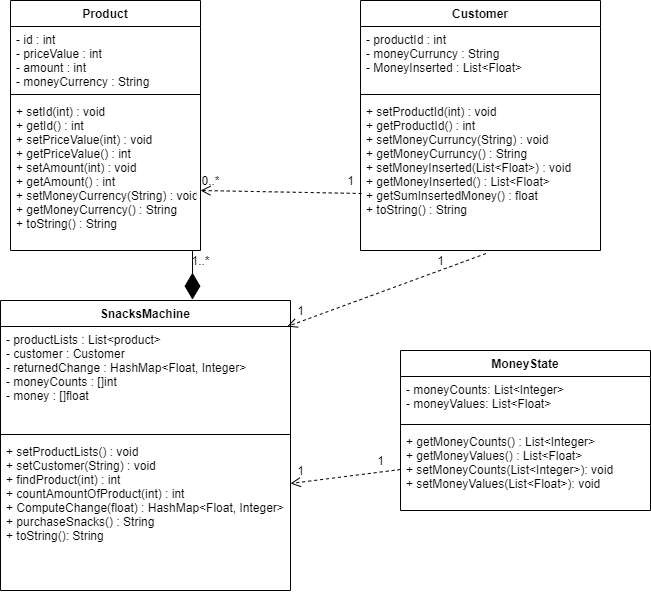

The diagram above was exported from draw.io. Its source (the exported page's mxGraphModel, read from the mxfile embedded in the PNG):
<mxGraphModel dx="868" dy="450" grid="1" gridSize="10" guides="1" tooltips="1" connect="1" arrows="1" fold="1" page="1" pageScale="1" pageWidth="850" pageHeight="1100" math="0" shadow="0">
  <root>
    <mxCell id="0" />
    <mxCell id="1" parent="0" />
    <mxCell id="-X8WSgF3NrCnCee19VvJ-1" value="Product" style="swimlane;fontStyle=1;align=center;verticalAlign=top;childLayout=stackLayout;horizontal=1;startSize=26;horizontalStack=0;resizeParent=1;resizeParentMax=0;resizeLast=0;collapsible=1;marginBottom=0;" parent="1" vertex="1">
      <mxGeometry x="160" y="100" width="190" height="250" as="geometry" />
    </mxCell>
    <mxCell id="-X8WSgF3NrCnCee19VvJ-2" value="- id : int&#10;- priceValue : int&#10;- amount : int&#10;- moneyCurrency : String" style="text;strokeColor=none;fillColor=none;align=left;verticalAlign=top;spacingLeft=4;spacingRight=4;overflow=hidden;rotatable=0;points=[[0,0.5],[1,0.5]];portConstraint=eastwest;" parent="-X8WSgF3NrCnCee19VvJ-1" vertex="1">
      <mxGeometry y="26" width="190" height="64" as="geometry" />
    </mxCell>
    <mxCell id="-X8WSgF3NrCnCee19VvJ-3" value="" style="line;strokeWidth=1;fillColor=none;align=left;verticalAlign=middle;spacingTop=-1;spacingLeft=3;spacingRight=3;rotatable=0;labelPosition=right;points=[];portConstraint=eastwest;" parent="-X8WSgF3NrCnCee19VvJ-1" vertex="1">
      <mxGeometry y="90" width="190" height="8" as="geometry" />
    </mxCell>
    <mxCell id="-X8WSgF3NrCnCee19VvJ-14" value="+ setId(int) : void&#10;+ getId() : int&#10;+ setPriceValue(int) : void&#10;+ getPriceValue() : int&#10;+ setAmount(int) : void&#10;+ getAmount() : int&#10;+ setMoneyCurrency(String) : void&#10;+ getMoneyCurrency() : String&#10;+ toString() : String" style="text;strokeColor=none;fillColor=none;align=left;verticalAlign=top;spacingLeft=4;spacingRight=4;overflow=hidden;rotatable=0;points=[[0,0.5],[1,0.5]];portConstraint=eastwest;" parent="-X8WSgF3NrCnCee19VvJ-1" vertex="1">
      <mxGeometry y="98" width="190" height="152" as="geometry" />
    </mxCell>
    <mxCell id="-X8WSgF3NrCnCee19VvJ-9" value="Customer" style="swimlane;fontStyle=1;align=center;verticalAlign=top;childLayout=stackLayout;horizontal=1;startSize=26;horizontalStack=0;resizeParent=1;resizeParentMax=0;resizeLast=0;collapsible=1;marginBottom=0;" parent="1" vertex="1">
      <mxGeometry x="510" y="100" width="240" height="250" as="geometry" />
    </mxCell>
    <mxCell id="-X8WSgF3NrCnCee19VvJ-10" value="- productId : int&#10;- moneyCurruncy : String&#10;- MoneyInserted : List&lt;Float&gt;" style="text;strokeColor=none;fillColor=none;align=left;verticalAlign=top;spacingLeft=4;spacingRight=4;overflow=hidden;rotatable=0;points=[[0,0.5],[1,0.5]];portConstraint=eastwest;" parent="-X8WSgF3NrCnCee19VvJ-9" vertex="1">
      <mxGeometry y="26" width="240" height="64" as="geometry" />
    </mxCell>
    <mxCell id="-X8WSgF3NrCnCee19VvJ-11" value="" style="line;strokeWidth=1;fillColor=none;align=left;verticalAlign=middle;spacingTop=-1;spacingLeft=3;spacingRight=3;rotatable=0;labelPosition=right;points=[];portConstraint=eastwest;" parent="-X8WSgF3NrCnCee19VvJ-9" vertex="1">
      <mxGeometry y="90" width="240" height="8" as="geometry" />
    </mxCell>
    <mxCell id="-X8WSgF3NrCnCee19VvJ-12" value="+ setProductId(int) : void&#10;+ getProductId() : int&#10;+ setMoneyCurruncy(String) : void&#10;+ getMoneyCurruncy() : String&#10;+ setMoneyInserted(List&lt;Float&gt;) : void&#10;+ getMoneyInserted() : List&lt;Float&gt;&#10;+ getSumInsertedMoney() : float &#10;+ toString() : String" style="text;strokeColor=none;fillColor=none;align=left;verticalAlign=top;spacingLeft=4;spacingRight=4;overflow=hidden;rotatable=0;points=[[0,0.5],[1,0.5]];portConstraint=eastwest;" parent="-X8WSgF3NrCnCee19VvJ-9" vertex="1">
      <mxGeometry y="98" width="240" height="152" as="geometry" />
    </mxCell>
    <mxCell id="-X8WSgF3NrCnCee19VvJ-15" value="SnacksMachine" style="swimlane;fontStyle=1;align=center;verticalAlign=top;childLayout=stackLayout;horizontal=1;startSize=26;horizontalStack=0;resizeParent=1;resizeParentMax=0;resizeLast=0;collapsible=1;marginBottom=0;" parent="1" vertex="1">
      <mxGeometry x="150" y="400" width="290" height="290" as="geometry" />
    </mxCell>
    <mxCell id="-X8WSgF3NrCnCee19VvJ-16" value="- productLists : List&lt;product&gt;&#10;- customer : Customer&#10;- returnedChange : HashMap&lt;Float, Integer&gt;&#10;- moneyCounts : []int&#10;- money : []float" style="text;strokeColor=none;fillColor=none;align=left;verticalAlign=top;spacingLeft=4;spacingRight=4;overflow=hidden;rotatable=0;points=[[0,0.5],[1,0.5]];portConstraint=eastwest;" parent="-X8WSgF3NrCnCee19VvJ-15" vertex="1">
      <mxGeometry y="26" width="290" height="104" as="geometry" />
    </mxCell>
    <mxCell id="-X8WSgF3NrCnCee19VvJ-17" value="" style="line;strokeWidth=1;fillColor=none;align=left;verticalAlign=middle;spacingTop=-1;spacingLeft=3;spacingRight=3;rotatable=0;labelPosition=right;points=[];portConstraint=eastwest;" parent="-X8WSgF3NrCnCee19VvJ-15" vertex="1">
      <mxGeometry y="130" width="290" height="8" as="geometry" />
    </mxCell>
    <mxCell id="-X8WSgF3NrCnCee19VvJ-18" value="+ setProductLists() : void&#10;+ setCustomer(String) : void&#10;+ findProduct(int) : int&#10;+ countAmountOfProduct(int) : int&#10;+ ComputeChange(float) : HashMap&lt;Float, Integer&gt;&#10;+ purchaseSnacks() : String&#10;+ toString(): String" style="text;strokeColor=none;fillColor=none;align=left;verticalAlign=top;spacingLeft=4;spacingRight=4;overflow=hidden;rotatable=0;points=[[0,0.5],[1,0.5]];portConstraint=eastwest;" parent="-X8WSgF3NrCnCee19VvJ-15" vertex="1">
      <mxGeometry y="138" width="290" height="152" as="geometry" />
    </mxCell>
    <mxCell id="-X8WSgF3NrCnCee19VvJ-19" value="" style="endArrow=diamondThin;endFill=1;endSize=24;html=1;entryX=0.662;entryY=-0.003;entryDx=0;entryDy=0;entryPerimeter=0;" parent="1" target="-X8WSgF3NrCnCee19VvJ-15" edge="1">
      <mxGeometry width="160" relative="1" as="geometry">
        <mxPoint x="342" y="350" as="sourcePoint" />
        <mxPoint x="500" y="290" as="targetPoint" />
      </mxGeometry>
    </mxCell>
    <mxCell id="-X8WSgF3NrCnCee19VvJ-20" value="1..*" style="text;html=1;align=center;verticalAlign=middle;resizable=0;points=[];autosize=1;strokeColor=none;" parent="1" vertex="1">
      <mxGeometry x="335" y="350" width="30" height="20" as="geometry" />
    </mxCell>
    <mxCell id="-X8WSgF3NrCnCee19VvJ-21" value="" style="html=1;verticalAlign=bottom;endArrow=open;dashed=1;endSize=8;exitX=0.005;exitY=0.625;exitDx=0;exitDy=0;exitPerimeter=0;" parent="1" source="-X8WSgF3NrCnCee19VvJ-12" edge="1">
      <mxGeometry relative="1" as="geometry">
        <mxPoint x="460" y="290" as="sourcePoint" />
        <mxPoint x="350" y="290" as="targetPoint" />
      </mxGeometry>
    </mxCell>
    <mxCell id="-X8WSgF3NrCnCee19VvJ-22" value="1" style="text;html=1;align=center;verticalAlign=middle;resizable=0;points=[];autosize=1;strokeColor=none;" parent="1" vertex="1">
      <mxGeometry x="490" y="270" width="20" height="20" as="geometry" />
    </mxCell>
    <mxCell id="-X8WSgF3NrCnCee19VvJ-23" value="0..*" style="text;html=1;align=center;verticalAlign=middle;resizable=0;points=[];autosize=1;strokeColor=none;" parent="1" vertex="1">
      <mxGeometry x="345" y="270" width="30" height="20" as="geometry" />
    </mxCell>
    <mxCell id="-X8WSgF3NrCnCee19VvJ-25" value="" style="html=1;verticalAlign=bottom;endArrow=open;dashed=1;endSize=8;exitX=0.523;exitY=1.02;exitDx=0;exitDy=0;exitPerimeter=0;" parent="1" source="-X8WSgF3NrCnCee19VvJ-12" target="-X8WSgF3NrCnCee19VvJ-16" edge="1">
      <mxGeometry relative="1" as="geometry">
        <mxPoint x="590" y="410" as="sourcePoint" />
        <mxPoint x="510" y="410" as="targetPoint" />
      </mxGeometry>
    </mxCell>
    <mxCell id="-X8WSgF3NrCnCee19VvJ-26" value="1" style="text;html=1;align=center;verticalAlign=middle;resizable=0;points=[];autosize=1;strokeColor=none;" parent="1" vertex="1">
      <mxGeometry x="580" y="350" width="20" height="20" as="geometry" />
    </mxCell>
    <mxCell id="-X8WSgF3NrCnCee19VvJ-27" value="1" style="text;html=1;align=center;verticalAlign=middle;resizable=0;points=[];autosize=1;strokeColor=none;" parent="1" vertex="1">
      <mxGeometry x="440" y="400" width="20" height="20" as="geometry" />
    </mxCell>
    <mxCell id="fwihORztJpBZ-Ww6Ajy2-1" value="MoneyState" style="swimlane;fontStyle=1;align=center;verticalAlign=top;childLayout=stackLayout;horizontal=1;startSize=26;horizontalStack=0;resizeParent=1;resizeParentMax=0;resizeLast=0;collapsible=1;marginBottom=0;" vertex="1" parent="1">
      <mxGeometry x="550" y="450" width="250" height="160" as="geometry" />
    </mxCell>
    <mxCell id="fwihORztJpBZ-Ww6Ajy2-2" value="- moneyCounts: List&lt;Integer&gt;&#10;- moneyValues: List&lt;Float&gt;" style="text;strokeColor=none;fillColor=none;align=left;verticalAlign=top;spacingLeft=4;spacingRight=4;overflow=hidden;rotatable=0;points=[[0,0.5],[1,0.5]];portConstraint=eastwest;" vertex="1" parent="fwihORztJpBZ-Ww6Ajy2-1">
      <mxGeometry y="26" width="250" height="44" as="geometry" />
    </mxCell>
    <mxCell id="fwihORztJpBZ-Ww6Ajy2-3" value="" style="line;strokeWidth=1;fillColor=none;align=left;verticalAlign=middle;spacingTop=-1;spacingLeft=3;spacingRight=3;rotatable=0;labelPosition=right;points=[];portConstraint=eastwest;" vertex="1" parent="fwihORztJpBZ-Ww6Ajy2-1">
      <mxGeometry y="70" width="250" height="8" as="geometry" />
    </mxCell>
    <mxCell id="fwihORztJpBZ-Ww6Ajy2-4" value="+ getMoneyCounts() : List&lt;Integer&gt;&#10;+ getMoneyValues() : List&lt;Float&gt;&#10;+ setMoneyCounts(List&lt;Integer&gt;): void&#10;+ setMoneyValues(List&lt;Float&gt;): void" style="text;strokeColor=none;fillColor=none;align=left;verticalAlign=top;spacingLeft=4;spacingRight=4;overflow=hidden;rotatable=0;points=[[0,0.5],[1,0.5]];portConstraint=eastwest;" vertex="1" parent="fwihORztJpBZ-Ww6Ajy2-1">
      <mxGeometry y="78" width="250" height="82" as="geometry" />
    </mxCell>
    <mxCell id="fwihORztJpBZ-Ww6Ajy2-5" value="" style="html=1;verticalAlign=bottom;endArrow=open;dashed=1;endSize=8;entryX=1;entryY=0.296;entryDx=0;entryDy=0;entryPerimeter=0;exitX=0;exitY=0.5;exitDx=0;exitDy=0;" edge="1" parent="1" source="fwihORztJpBZ-Ww6Ajy2-4" target="-X8WSgF3NrCnCee19VvJ-18">
      <mxGeometry relative="1" as="geometry">
        <mxPoint x="550" y="610" as="sourcePoint" />
        <mxPoint x="470" y="610" as="targetPoint" />
      </mxGeometry>
    </mxCell>
    <mxCell id="fwihORztJpBZ-Ww6Ajy2-6" value="1" style="text;html=1;align=center;verticalAlign=middle;resizable=0;points=[];autosize=1;strokeColor=none;" vertex="1" parent="1">
      <mxGeometry x="520" y="550" width="20" height="20" as="geometry" />
    </mxCell>
    <mxCell id="fwihORztJpBZ-Ww6Ajy2-7" value="1" style="text;html=1;align=center;verticalAlign=middle;resizable=0;points=[];autosize=1;strokeColor=none;" vertex="1" parent="1">
      <mxGeometry x="440" y="560" width="20" height="20" as="geometry" />
    </mxCell>
  </root>
</mxGraphModel>